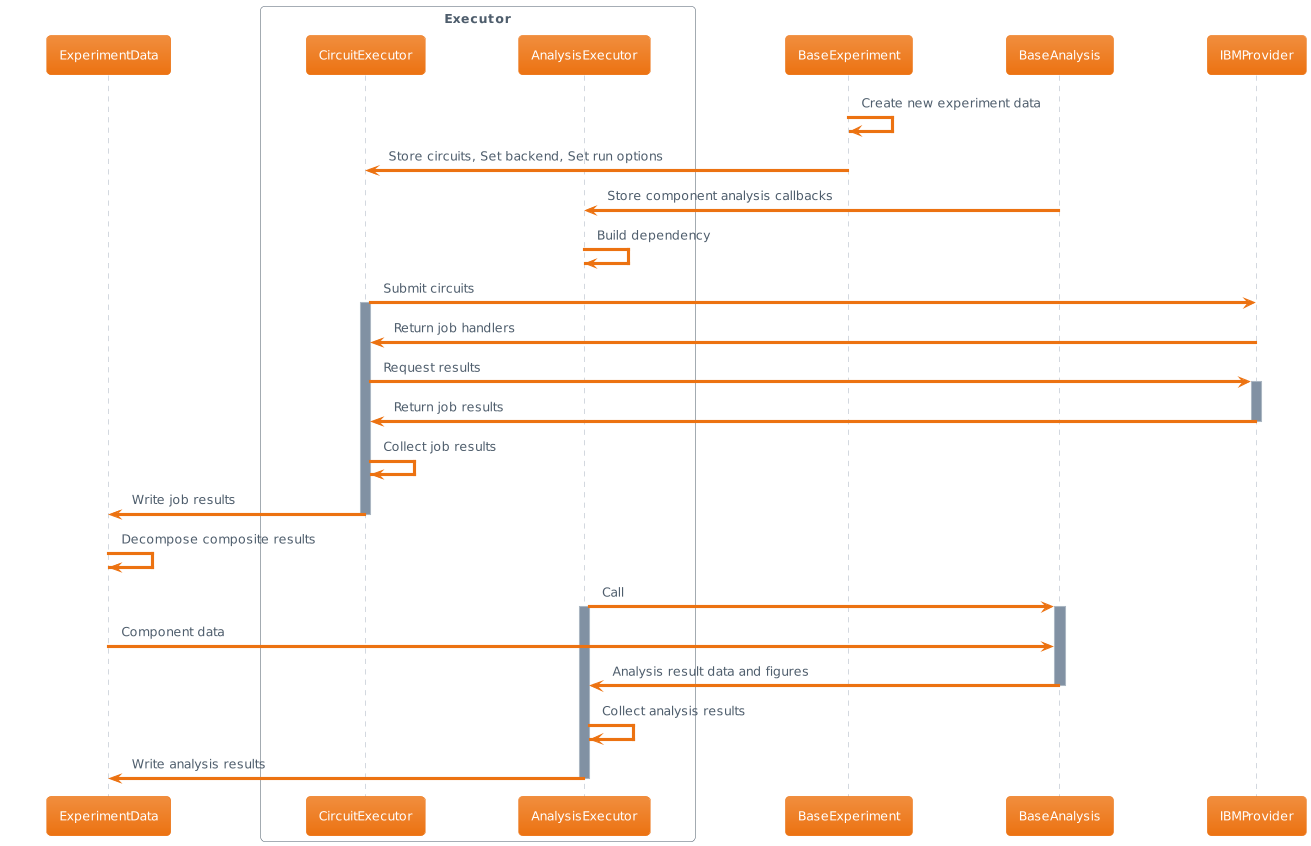

The diagram above was rendered by PlantUML. Its source (embedded in the PNG):
@startuml
!theme aws-orange
participant ExperimentData
box "Executor" 
participant CircuitExecutor
participant AnalysisExecutor
end box
participant BaseExperiment
participant BaseAnalysis
participant IBMProvider

BaseExperiment -> BaseExperiment: Create new experiment data
BaseExperiment -> CircuitExecutor: Store circuits, Set backend, Set run options
BaseAnalysis -> AnalysisExecutor: Store component analysis callbacks
AnalysisExecutor -> AnalysisExecutor: Build dependency
CircuitExecutor -> IBMProvider: Submit circuits
activate CircuitExecutor
IBMProvider -> CircuitExecutor: Return job handlers
CircuitExecutor -> IBMProvider: Request results
activate IBMProvider
IBMProvider -> CircuitExecutor: Return job results
deactivate IBMProvider
CircuitExecutor -> CircuitExecutor: Collect job results
CircuitExecutor -> ExperimentData: Write job results
deactivate CircuitExecutor

ExperimentData -> ExperimentData: Decompose composite results

AnalysisExecutor -> BaseAnalysis: Call
activate AnalysisExecutor
activate BaseAnalysis
ExperimentData -> BaseAnalysis: Component data
BaseAnalysis -> AnalysisExecutor: Analysis result data and figures
deactivate BaseAnalysis
AnalysisExecutor -> AnalysisExecutor: Collect analysis results
AnalysisExecutor -> ExperimentData: Write analysis results
deactivate AnalysisExecutor
@enduml